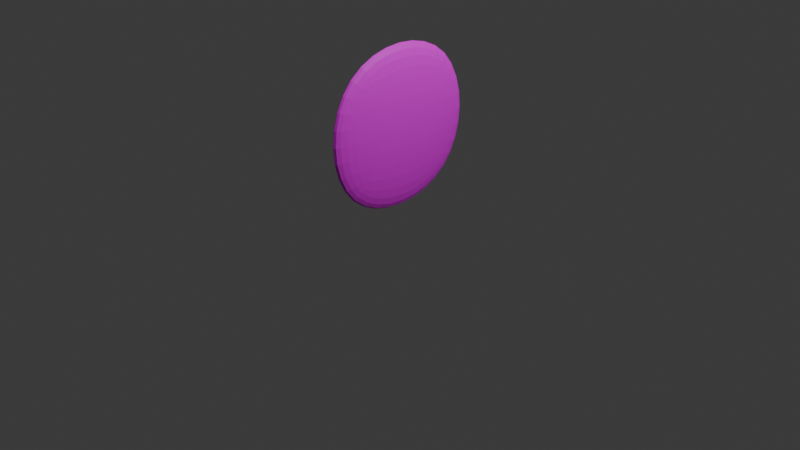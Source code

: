 # Source: coin.blend  (saved by Blender 4.3.34; exported with 4.5.12 LTS)
import bpy
from mathutils import Matrix  # noqa: F401  (used for matrix-valued properties, if any)

bpy.ops.wm.read_factory_settings(use_empty=True)
scene = bpy.context.scene
scene.name = 'Scene'

# ---- collections
col_collection = bpy.data.collections.new('Collection'); scene.collection.children.link(col_collection)

# ---- images (referenced by path relative to the original .blend; pixels are not part of the script)
import os
ASSET_DIR = os.environ.get("B2B_ASSET_DIR", "")  # directory of the original .blend (textures are referenced by path, not embedded)
HERE = os.path.dirname(os.path.abspath(__file__))  # packed textures are extracted next to this script under _unpacked/

def load_image(name, relpath, width, height, colorspace="sRGB"):
    """Load a texture the original file referenced (path relative to the .blend, or extracted next to this script)."""
    p = next((c for c in (os.path.join(HERE, relpath), os.path.join(ASSET_DIR, relpath)) if relpath and os.path.exists(c)), "")
    if p:
        img = bpy.data.images.load(p, check_existing=True)
        img.name = name
    else:  # same state as the original file: an image datablock whose file is absent (Cycles renders it pink)
        img = bpy.data.images.new(name, width, height)
        img.source = "FILE"
        img.filepath = "//" + (relpath or name)
    img.colorspace_settings.name = colorspace
    return img
img_coinbody_png = load_image('CoinBody.png', 'CoinBody.png', 1024, 1024, 'sRGB')

# ---- materials (node trees are filled in below, after node groups)
mat_material = bpy.data.materials.new('Material')
mat_material.alpha_threshold = 0.0
mat_material.roughness = 0.5
mat_material.line_color = (0.0, 0.0, 0.0, 1.0)

# ---- material node trees
mat_material.use_nodes = True; mat_material.node_tree.nodes.clear()
_N = mat_material.node_tree.nodes; _L = mat_material.node_tree.links
n0 = _N.new('ShaderNodeOutputMaterial'); n0.name = 'Material Output'; n0.location = (300, 300)
n1 = _N.new('ShaderNodeBsdfPrincipled'); n1.name = 'Principled BSDF'; n1.location = (10, 300)
n1.inputs[3].default_value = 1.45
n2 = _N.new('ShaderNodeTexImage'); n2.name = '画像テクスチャ'; n2.location = (-280, 280)
n2.image = img_coinbody_png
_L.new(n1.outputs[0], n0.inputs[0])
_L.new(n2.outputs[0], n1.inputs[0])
n0.is_active_output = True

# ---- world
world_world = bpy.data.worlds.new('World'); scene.world = world_world
world_world.use_nodes = True; world_world.node_tree.nodes.clear()
_N = world_world.node_tree.nodes; _L = world_world.node_tree.links
n0 = _N.new('ShaderNodeOutputWorld'); n0.name = 'World Output'; n0.location = (300, 300)
n1 = _N.new('ShaderNodeBackground'); n1.name = 'Background'; n1.location = (10, 300)
n1.inputs[0].default_value = (0.05088, 0.05088, 0.05088, 1.0)
_L.new(n1.outputs[0], n0.inputs[0])
n0.is_active_output = True
world_world.color = (0.05088, 0.05088, 0.05088)
world_world.sun_shadow_jitter_overblur = 0.0

# ---- cameras
cam_camera = bpy.data.cameras.new('Camera')
cam_camera.clip_end = 100.0
cam_camera.ortho_scale = 7.314

# ---- lights
light_light = bpy.data.lights.new('Light', 'POINT')
light_light.energy = 1000.0
light_light.shadow_soft_size = 0.1

# ---- meshes
me_cube = bpy.data.meshes.new('Cube')
me_cube.from_pydata([(0.1229, 1.0, 2.004), (0.1229, 1.0, 0.004136), (0.1229, -1.0, 2.004), (0.1229, -1.0, 0.004136), (-0.1229, 1.0, 2.004), (-0.1229, 1.0, 0.004136), (-0.1229, -1.0, 2.004), (-0.1229, -1.0, 0.004136)], [], [(0, 4, 6, 2), (3, 2, 6, 7), (7, 6, 4, 5), (5, 1, 3, 7), (1, 0, 2, 3), (5, 4, 0, 1)])
_uv = me_cube.uv_layers.new(name='UVMap')
_uv.uv.foreach_set('vector', [0.625, 0.5, 0.875, 0.5, 0.875, 0.75, 0.625, 0.75, 0.375, 0.75, 0.625, 0.75, 0.625, 1.0, 0.375, 1.0, 0.375, 0.0, 0.625, 0.0, 0.625, 0.25, 0.375, 0.25, 0.125, 0.5, 0.375, 0.5, 0.375, 0.75, 0.125, 0.75, 0.375, 0.5, 0.625, 0.5, 0.625, 0.75, 0.375, 0.75, 0.375, 0.25, 0.625, 0.25, 0.625, 0.5, 0.375, 0.5])
me_cube.materials.append(mat_material)
me_cube.use_mirror_vertex_groups = False
me_cube.update()

# ---- objects
ob_cube = bpy.data.objects.new('Cube', me_cube)
ob_light = bpy.data.objects.new('Light', light_light)
ob_camera = bpy.data.objects.new('Camera', cam_camera)

# ---- transforms, parenting, visibility, modifiers, constraints
ob_cube.location = (0.0, 0.0, 0.0)
ob_cube.lock_rotations_4d = False
ob_cube.empty_display_type = 'ARROWS'
ob_cube.lineart.crease_threshold = 0.0
_m = ob_cube.modifiers.new('細分化', 'SUBSURF')
_m.levels = 3
_m.render_levels = 3
ob_light.location = (4.076, 1.005, 5.904)
ob_light.rotation_euler = (0.6503, 0.05522, 1.866)
ob_light.lock_rotations_4d = False
ob_light.empty_display_type = 'ARROWS'
ob_light.color = (0.0, 0.0, 0.0, 0.0)
ob_light.lineart.crease_threshold = 0.0
ob_camera.location = (7.359, -6.926, 4.958)
ob_camera.rotation_euler = (1.109, 0.0, 0.8149)
ob_camera.lock_rotations_4d = False
ob_camera.empty_display_type = 'ARROWS'
ob_camera.color = (0.0, 0.0, 0.0, 0.0)
ob_camera.display_type = 'WIRE'
ob_camera.lineart.crease_threshold = 0.0

# ---- collection membership
col_collection.objects.link(ob_cube)
col_collection.objects.link(ob_light)
col_collection.objects.link(ob_camera)

# ---- scene / render settings (as saved in the file)
scene.camera = ob_camera
scene.frame_start = 1; scene.frame_end = 250; scene.frame_set(1)
scene.render.engine = 'BLENDER_EEVEE_NEXT'
bpy.context.view_layer.update()
